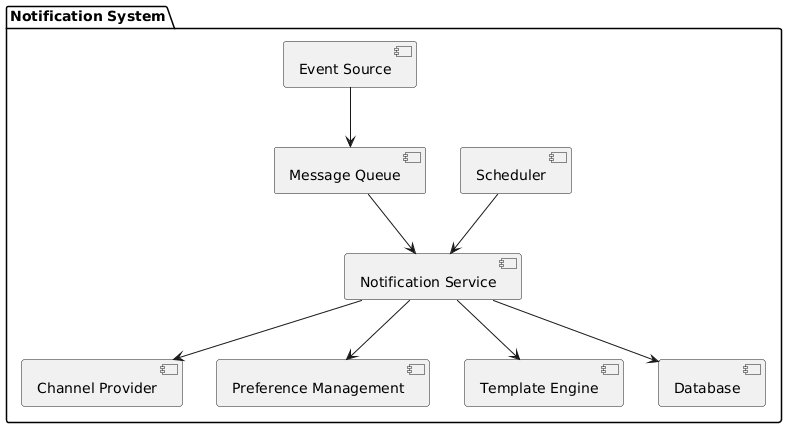

The diagram above was rendered by PlantUML. Its source (embedded in the PNG):
@startuml
package "Notification System" {
[Event Source] as EventSource
[Message Queue] as MsgQueue
[Notification Service] as NotifyService
[Channel Provider] as ChannelProvider
[Preference Management] as PrefMgmt
[Template Engine] as TemplateEngine
[Scheduler] as Scheduler
[Database] as DB

EventSource --> MsgQueue
MsgQueue --> NotifyService
NotifyService --> ChannelProvider
NotifyService --> PrefMgmt
NotifyService --> TemplateEngine
Scheduler --> NotifyService
NotifyService --> DB
}
@enduml